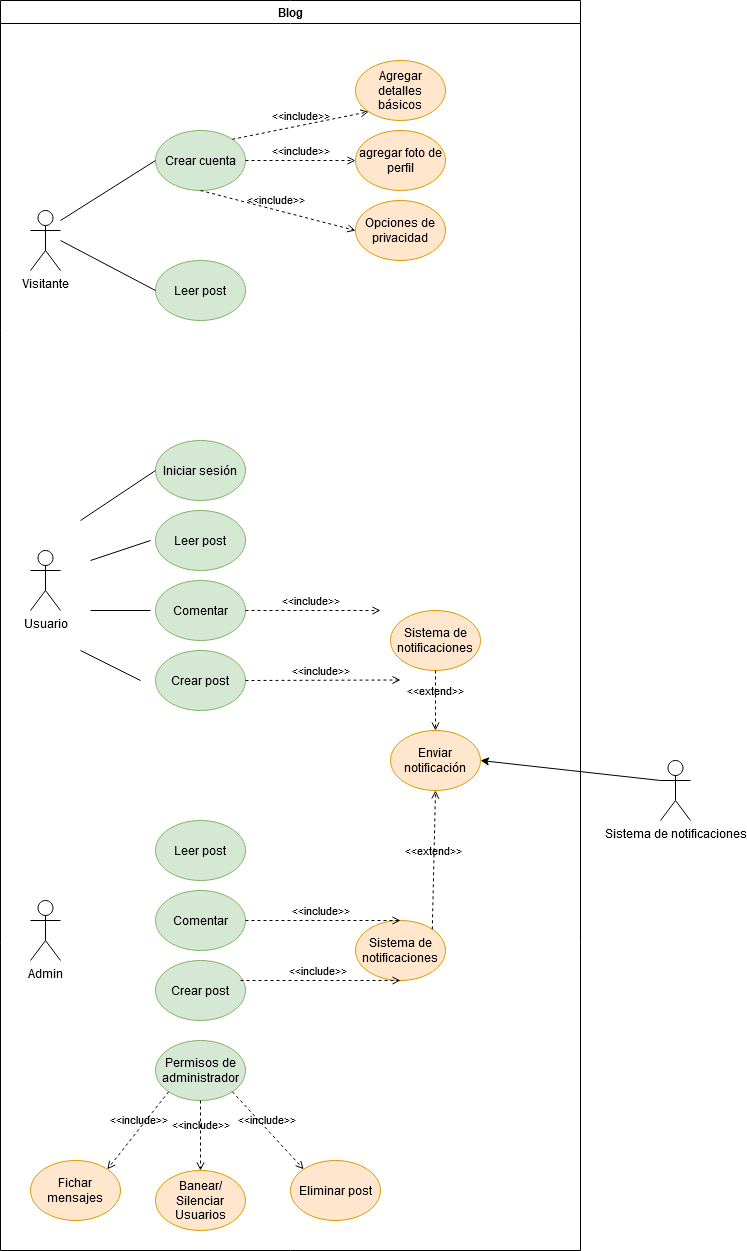

The diagram above was exported from draw.io. Its source (the exported page's mxGraphModel, read from the mxfile embedded in the PNG):
<mxGraphModel dx="2868" dy="1492" grid="1" gridSize="10" guides="1" tooltips="1" connect="1" arrows="1" fold="1" page="1" pageScale="1" pageWidth="850" pageHeight="1100" math="0" shadow="0">
  <root>
    <mxCell id="0" />
    <mxCell id="1" parent="0" />
    <mxCell id="_FjnFWj9fLF8wu4AphQY-1" value="Usuario " style="shape=umlActor;verticalLabelPosition=bottom;verticalAlign=top;html=1;outlineConnect=0;" parent="1" vertex="1">
      <mxGeometry x="100" y="560" width="30" height="60" as="geometry" />
    </mxCell>
    <mxCell id="_FjnFWj9fLF8wu4AphQY-3" value="Crear cuenta" style="ellipse;whiteSpace=wrap;html=1;fillColor=#d5e8d4;strokeColor=#82b366;" parent="1" vertex="1">
      <mxGeometry x="225" y="140" width="90" height="60" as="geometry" />
    </mxCell>
    <mxCell id="_FjnFWj9fLF8wu4AphQY-4" value="Leer post" style="ellipse;whiteSpace=wrap;html=1;fillColor=#d5e8d4;strokeColor=#82b366;" parent="1" vertex="1">
      <mxGeometry x="225" y="270" width="90" height="60" as="geometry" />
    </mxCell>
    <mxCell id="_FjnFWj9fLF8wu4AphQY-6" value="&amp;lt;&amp;lt;include&amp;gt;&amp;gt;" style="html=1;verticalAlign=bottom;labelBackgroundColor=none;endArrow=open;endFill=0;dashed=1;rounded=0;exitX=1;exitY=0;exitDx=0;exitDy=0;entryX=0;entryY=1;entryDx=0;entryDy=0;" parent="1" source="_FjnFWj9fLF8wu4AphQY-3" target="_FjnFWj9fLF8wu4AphQY-7" edge="1">
      <mxGeometry width="160" relative="1" as="geometry">
        <mxPoint x="335" y="169.5" as="sourcePoint" />
        <mxPoint x="425" y="169.5" as="targetPoint" />
      </mxGeometry>
    </mxCell>
    <mxCell id="_FjnFWj9fLF8wu4AphQY-7" value="Agregar detalles básicos" style="ellipse;whiteSpace=wrap;html=1;fillColor=#ffe6cc;strokeColor=#d79b00;" parent="1" vertex="1">
      <mxGeometry x="425" y="70" width="90" height="60" as="geometry" />
    </mxCell>
    <mxCell id="_FjnFWj9fLF8wu4AphQY-9" value="agregar foto de perfil" style="ellipse;whiteSpace=wrap;html=1;fillColor=#ffe6cc;strokeColor=#d79b00;" parent="1" vertex="1">
      <mxGeometry x="425" y="140" width="90" height="60" as="geometry" />
    </mxCell>
    <mxCell id="_FjnFWj9fLF8wu4AphQY-10" value="&amp;lt;&amp;lt;include&amp;gt;&amp;gt;" style="html=1;verticalAlign=bottom;labelBackgroundColor=none;endArrow=open;endFill=0;dashed=1;rounded=0;exitX=1;exitY=0.5;exitDx=0;exitDy=0;entryX=0;entryY=0.5;entryDx=0;entryDy=0;" parent="1" source="_FjnFWj9fLF8wu4AphQY-3" target="_FjnFWj9fLF8wu4AphQY-9" edge="1">
      <mxGeometry width="160" relative="1" as="geometry">
        <mxPoint x="300" y="219" as="sourcePoint" />
        <mxPoint x="378" y="160" as="targetPoint" />
      </mxGeometry>
    </mxCell>
    <mxCell id="_FjnFWj9fLF8wu4AphQY-11" value="" style="endArrow=none;html=1;rounded=0;entryX=0;entryY=0.5;entryDx=0;entryDy=0;" parent="1" target="_FjnFWj9fLF8wu4AphQY-3" edge="1">
      <mxGeometry width="50" height="50" relative="1" as="geometry">
        <mxPoint x="130" y="230" as="sourcePoint" />
        <mxPoint x="210" y="215" as="targetPoint" />
      </mxGeometry>
    </mxCell>
    <mxCell id="_FjnFWj9fLF8wu4AphQY-12" value="" style="endArrow=none;html=1;rounded=0;entryX=0;entryY=0.5;entryDx=0;entryDy=0;" parent="1" target="_FjnFWj9fLF8wu4AphQY-4" edge="1">
      <mxGeometry width="50" height="50" relative="1" as="geometry">
        <mxPoint x="130" y="250" as="sourcePoint" />
        <mxPoint x="180" y="290" as="targetPoint" />
      </mxGeometry>
    </mxCell>
    <mxCell id="_FjnFWj9fLF8wu4AphQY-13" value="Visitante" style="shape=umlActor;verticalLabelPosition=bottom;verticalAlign=top;html=1;outlineConnect=0;" parent="1" vertex="1">
      <mxGeometry x="100" y="220" width="30" height="60" as="geometry" />
    </mxCell>
    <mxCell id="_FjnFWj9fLF8wu4AphQY-16" value="Iniciar sesión" style="ellipse;whiteSpace=wrap;html=1;fillColor=#d5e8d4;strokeColor=#82b366;" parent="1" vertex="1">
      <mxGeometry x="225" y="450" width="90" height="60" as="geometry" />
    </mxCell>
    <mxCell id="_FjnFWj9fLF8wu4AphQY-17" value="Leer post" style="ellipse;whiteSpace=wrap;html=1;fillColor=#d5e8d4;strokeColor=#82b366;" parent="1" vertex="1">
      <mxGeometry x="225" y="520" width="90" height="60" as="geometry" />
    </mxCell>
    <mxCell id="_FjnFWj9fLF8wu4AphQY-18" value="Comentar" style="ellipse;whiteSpace=wrap;html=1;fillColor=#d5e8d4;strokeColor=#82b366;" parent="1" vertex="1">
      <mxGeometry x="225" y="590" width="90" height="60" as="geometry" />
    </mxCell>
    <mxCell id="_FjnFWj9fLF8wu4AphQY-19" value="Crear post" style="ellipse;whiteSpace=wrap;html=1;fillColor=#d5e8d4;strokeColor=#82b366;" parent="1" vertex="1">
      <mxGeometry x="225" y="660" width="90" height="60" as="geometry" />
    </mxCell>
    <mxCell id="_FjnFWj9fLF8wu4AphQY-21" value="&amp;lt;&amp;lt;include&amp;gt;&amp;gt;" style="html=1;verticalAlign=bottom;labelBackgroundColor=none;endArrow=open;endFill=0;dashed=1;rounded=0;exitX=1;exitY=0.5;exitDx=0;exitDy=0;entryX=0;entryY=0.5;entryDx=0;entryDy=0;" parent="1" source="_FjnFWj9fLF8wu4AphQY-18" edge="1">
      <mxGeometry x="-0.037" width="160" relative="1" as="geometry">
        <mxPoint x="340" y="620" as="sourcePoint" />
        <mxPoint x="450" y="620" as="targetPoint" />
        <mxPoint as="offset" />
      </mxGeometry>
    </mxCell>
    <mxCell id="_FjnFWj9fLF8wu4AphQY-22" value="&amp;lt;&amp;lt;include&amp;gt;&amp;gt;" style="html=1;verticalAlign=bottom;labelBackgroundColor=none;endArrow=open;endFill=0;dashed=1;rounded=0;exitX=1;exitY=0.5;exitDx=0;exitDy=0;entryX=0;entryY=0.5;entryDx=0;entryDy=0;" parent="1" source="_FjnFWj9fLF8wu4AphQY-19" edge="1">
      <mxGeometry x="-0.0323" width="160" relative="1" as="geometry">
        <mxPoint x="335" y="689.5" as="sourcePoint" />
        <mxPoint x="470" y="689.5" as="targetPoint" />
        <mxPoint as="offset" />
      </mxGeometry>
    </mxCell>
    <mxCell id="_FjnFWj9fLF8wu4AphQY-23" value="Sistema de notificaciones" style="ellipse;whiteSpace=wrap;html=1;fillColor=#ffe6cc;strokeColor=#d79b00;" parent="1" vertex="1">
      <mxGeometry x="460" y="620" width="90" height="60" as="geometry" />
    </mxCell>
    <mxCell id="_FjnFWj9fLF8wu4AphQY-24" value="Opciones de privacidad" style="ellipse;whiteSpace=wrap;html=1;fillColor=#ffe6cc;strokeColor=#d79b00;" parent="1" vertex="1">
      <mxGeometry x="425" y="210" width="90" height="60" as="geometry" />
    </mxCell>
    <mxCell id="_FjnFWj9fLF8wu4AphQY-25" value="&amp;lt;&amp;lt;include&amp;gt;&amp;gt;" style="html=1;verticalAlign=bottom;labelBackgroundColor=none;endArrow=open;endFill=0;dashed=1;rounded=0;exitX=0.5;exitY=1;exitDx=0;exitDy=0;entryX=0;entryY=0.5;entryDx=0;entryDy=0;" parent="1" source="_FjnFWj9fLF8wu4AphQY-3" target="_FjnFWj9fLF8wu4AphQY-24" edge="1">
      <mxGeometry x="-0.037" width="160" relative="1" as="geometry">
        <mxPoint x="225" y="240" as="sourcePoint" />
        <mxPoint x="370" y="230" as="targetPoint" />
        <mxPoint as="offset" />
      </mxGeometry>
    </mxCell>
    <mxCell id="_FjnFWj9fLF8wu4AphQY-26" value="" style="endArrow=none;html=1;rounded=0;entryX=0;entryY=0.5;entryDx=0;entryDy=0;" parent="1" target="_FjnFWj9fLF8wu4AphQY-16" edge="1">
      <mxGeometry width="50" height="50" relative="1" as="geometry">
        <mxPoint x="150" y="530" as="sourcePoint" />
        <mxPoint x="160" y="640" as="targetPoint" />
      </mxGeometry>
    </mxCell>
    <mxCell id="_FjnFWj9fLF8wu4AphQY-27" value="" style="endArrow=none;html=1;rounded=0;" parent="1" edge="1">
      <mxGeometry width="50" height="50" relative="1" as="geometry">
        <mxPoint x="160" y="570" as="sourcePoint" />
        <mxPoint x="220" y="550" as="targetPoint" />
      </mxGeometry>
    </mxCell>
    <mxCell id="_FjnFWj9fLF8wu4AphQY-28" value="" style="endArrow=none;html=1;rounded=0;" parent="1" edge="1">
      <mxGeometry width="50" height="50" relative="1" as="geometry">
        <mxPoint x="160" y="620" as="sourcePoint" />
        <mxPoint x="220" y="620" as="targetPoint" />
      </mxGeometry>
    </mxCell>
    <mxCell id="_FjnFWj9fLF8wu4AphQY-29" value="" style="endArrow=none;html=1;rounded=0;" parent="1" edge="1">
      <mxGeometry width="50" height="50" relative="1" as="geometry">
        <mxPoint x="150" y="660" as="sourcePoint" />
        <mxPoint x="210" y="690" as="targetPoint" />
      </mxGeometry>
    </mxCell>
    <mxCell id="_FjnFWj9fLF8wu4AphQY-30" value="Admin" style="shape=umlActor;verticalLabelPosition=bottom;verticalAlign=top;html=1;outlineConnect=0;" parent="1" vertex="1">
      <mxGeometry x="100" y="910" width="30" height="60" as="geometry" />
    </mxCell>
    <mxCell id="_FjnFWj9fLF8wu4AphQY-31" value="Leer post" style="ellipse;whiteSpace=wrap;html=1;fillColor=#d5e8d4;strokeColor=#82b366;" parent="1" vertex="1">
      <mxGeometry x="225" y="830" width="90" height="60" as="geometry" />
    </mxCell>
    <mxCell id="_FjnFWj9fLF8wu4AphQY-32" value="Comentar" style="ellipse;whiteSpace=wrap;html=1;fillColor=#d5e8d4;strokeColor=#82b366;" parent="1" vertex="1">
      <mxGeometry x="225" y="900" width="90" height="60" as="geometry" />
    </mxCell>
    <mxCell id="_FjnFWj9fLF8wu4AphQY-33" value="Crear post" style="ellipse;whiteSpace=wrap;html=1;fillColor=#d5e8d4;strokeColor=#82b366;" parent="1" vertex="1">
      <mxGeometry x="225" y="970" width="90" height="60" as="geometry" />
    </mxCell>
    <mxCell id="_FjnFWj9fLF8wu4AphQY-34" value="Permisos de administrador" style="ellipse;whiteSpace=wrap;html=1;fillColor=#d5e8d4;strokeColor=#82b366;" parent="1" vertex="1">
      <mxGeometry x="225" y="1050" width="90" height="60" as="geometry" />
    </mxCell>
    <mxCell id="_FjnFWj9fLF8wu4AphQY-35" value="Sistema de notificaciones" style="ellipse;whiteSpace=wrap;html=1;fillColor=#ffe6cc;strokeColor=#d79b00;" parent="1" vertex="1">
      <mxGeometry x="425" y="930" width="90" height="60" as="geometry" />
    </mxCell>
    <mxCell id="_FjnFWj9fLF8wu4AphQY-36" value="&amp;lt;&amp;lt;include&amp;gt;&amp;gt;" style="html=1;verticalAlign=bottom;labelBackgroundColor=none;endArrow=open;endFill=0;dashed=1;rounded=0;entryX=0.5;entryY=1;entryDx=0;entryDy=0;" parent="1" target="_FjnFWj9fLF8wu4AphQY-35" edge="1">
      <mxGeometry x="-0.0323" width="160" relative="1" as="geometry">
        <mxPoint x="310" y="990" as="sourcePoint" />
        <mxPoint x="405" y="999.5" as="targetPoint" />
        <mxPoint as="offset" />
      </mxGeometry>
    </mxCell>
    <mxCell id="_FjnFWj9fLF8wu4AphQY-37" value="&amp;lt;&amp;lt;include&amp;gt;&amp;gt;" style="html=1;verticalAlign=bottom;labelBackgroundColor=none;endArrow=open;endFill=0;dashed=1;rounded=0;exitX=1;exitY=0.5;exitDx=0;exitDy=0;entryX=0.5;entryY=0;entryDx=0;entryDy=0;" parent="1" source="_FjnFWj9fLF8wu4AphQY-32" target="_FjnFWj9fLF8wu4AphQY-35" edge="1">
      <mxGeometry x="-0.0323" width="160" relative="1" as="geometry">
        <mxPoint x="315" y="919" as="sourcePoint" />
        <mxPoint x="415" y="919" as="targetPoint" />
        <mxPoint as="offset" />
      </mxGeometry>
    </mxCell>
    <mxCell id="_FjnFWj9fLF8wu4AphQY-38" value="Eliminar post" style="ellipse;whiteSpace=wrap;html=1;fillColor=#ffe6cc;strokeColor=#d79b00;" parent="1" vertex="1">
      <mxGeometry x="360" y="1170" width="90" height="60" as="geometry" />
    </mxCell>
    <mxCell id="_FjnFWj9fLF8wu4AphQY-39" value="Banear/Silenciar Usuarios" style="ellipse;whiteSpace=wrap;html=1;fillColor=#ffe6cc;strokeColor=#d79b00;" parent="1" vertex="1">
      <mxGeometry x="225" y="1180" width="90" height="60" as="geometry" />
    </mxCell>
    <mxCell id="_FjnFWj9fLF8wu4AphQY-40" value="Fichar mensajes" style="ellipse;whiteSpace=wrap;html=1;fillColor=#ffe6cc;strokeColor=#d79b00;" parent="1" vertex="1">
      <mxGeometry x="100" y="1170" width="90" height="60" as="geometry" />
    </mxCell>
    <mxCell id="_FjnFWj9fLF8wu4AphQY-42" value="&amp;lt;&amp;lt;include&amp;gt;&amp;gt;" style="html=1;verticalAlign=bottom;labelBackgroundColor=none;endArrow=open;endFill=0;dashed=1;rounded=0;exitX=1;exitY=1;exitDx=0;exitDy=0;entryX=0;entryY=0;entryDx=0;entryDy=0;" parent="1" source="_FjnFWj9fLF8wu4AphQY-34" target="_FjnFWj9fLF8wu4AphQY-38" edge="1">
      <mxGeometry x="-0.0323" width="160" relative="1" as="geometry">
        <mxPoint x="330" y="1079.5" as="sourcePoint" />
        <mxPoint x="385" y="1080" as="targetPoint" />
        <mxPoint as="offset" />
      </mxGeometry>
    </mxCell>
    <mxCell id="_FjnFWj9fLF8wu4AphQY-43" value="&amp;lt;&amp;lt;include&amp;gt;&amp;gt;" style="html=1;verticalAlign=bottom;labelBackgroundColor=none;endArrow=open;endFill=0;dashed=1;rounded=0;entryX=0.5;entryY=0;entryDx=0;entryDy=0;" parent="1" source="_FjnFWj9fLF8wu4AphQY-34" target="_FjnFWj9fLF8wu4AphQY-39" edge="1">
      <mxGeometry x="-0.0323" width="160" relative="1" as="geometry">
        <mxPoint x="330" y="1159.5" as="sourcePoint" />
        <mxPoint x="385" y="1160" as="targetPoint" />
        <mxPoint as="offset" />
      </mxGeometry>
    </mxCell>
    <mxCell id="_FjnFWj9fLF8wu4AphQY-44" value="&amp;lt;&amp;lt;include&amp;gt;&amp;gt;" style="html=1;verticalAlign=bottom;labelBackgroundColor=none;endArrow=open;endFill=0;dashed=1;rounded=0;exitX=0;exitY=1;exitDx=0;exitDy=0;entryX=1;entryY=0;entryDx=0;entryDy=0;" parent="1" source="_FjnFWj9fLF8wu4AphQY-34" target="_FjnFWj9fLF8wu4AphQY-40" edge="1">
      <mxGeometry x="-0.0323" width="160" relative="1" as="geometry">
        <mxPoint x="330" y="1239.5" as="sourcePoint" />
        <mxPoint x="385" y="1240" as="targetPoint" />
        <mxPoint as="offset" />
      </mxGeometry>
    </mxCell>
    <mxCell id="_FjnFWj9fLF8wu4AphQY-56" value="Blog" style="swimlane;whiteSpace=wrap;html=1;" parent="1" vertex="1">
      <mxGeometry x="70" y="10" width="580" height="1250" as="geometry" />
    </mxCell>
    <mxCell id="_FjnFWj9fLF8wu4AphQY-58" value="Enviar notificación" style="ellipse;whiteSpace=wrap;html=1;fillColor=#ffe6cc;strokeColor=#d79b00;" parent="_FjnFWj9fLF8wu4AphQY-56" vertex="1">
      <mxGeometry x="390" y="730" width="90" height="60" as="geometry" />
    </mxCell>
    <mxCell id="_FjnFWj9fLF8wu4AphQY-57" value="&amp;lt;&amp;lt;extend&amp;gt;&amp;gt;" style="html=1;verticalAlign=bottom;labelBackgroundColor=none;endArrow=open;endFill=0;dashed=1;rounded=0;exitX=0.5;exitY=1;exitDx=0;exitDy=0;entryX=0.5;entryY=0;entryDx=0;entryDy=0;" parent="1" source="_FjnFWj9fLF8wu4AphQY-23" target="_FjnFWj9fLF8wu4AphQY-58" edge="1">
      <mxGeometry width="160" relative="1" as="geometry">
        <mxPoint x="480" y="850" as="sourcePoint" />
        <mxPoint x="505" y="760" as="targetPoint" />
      </mxGeometry>
    </mxCell>
    <mxCell id="_FjnFWj9fLF8wu4AphQY-59" value="&amp;lt;&amp;lt;extend&amp;gt;&amp;gt;" style="html=1;verticalAlign=bottom;labelBackgroundColor=none;endArrow=open;endFill=0;dashed=1;rounded=0;entryX=0.5;entryY=1;entryDx=0;entryDy=0;exitX=1;exitY=0;exitDx=0;exitDy=0;" parent="1" source="_FjnFWj9fLF8wu4AphQY-35" target="_FjnFWj9fLF8wu4AphQY-58" edge="1">
      <mxGeometry width="160" relative="1" as="geometry">
        <mxPoint x="504.67" y="900" as="sourcePoint" />
        <mxPoint x="504.67" y="840" as="targetPoint" />
      </mxGeometry>
    </mxCell>
    <mxCell id="_FjnFWj9fLF8wu4AphQY-60" value="Sistema de notificaciones" style="shape=umlActor;verticalLabelPosition=bottom;verticalAlign=top;html=1;outlineConnect=0;" parent="1" vertex="1">
      <mxGeometry x="730" y="770" width="30" height="60" as="geometry" />
    </mxCell>
    <mxCell id="_FjnFWj9fLF8wu4AphQY-62" value="" style="endArrow=classic;html=1;rounded=0;" parent="1" edge="1">
      <mxGeometry width="50" height="50" relative="1" as="geometry">
        <mxPoint x="730" y="790" as="sourcePoint" />
        <mxPoint x="550" y="770" as="targetPoint" />
        <Array as="points">
          <mxPoint x="640" y="780" />
        </Array>
      </mxGeometry>
    </mxCell>
  </root>
</mxGraphModel>